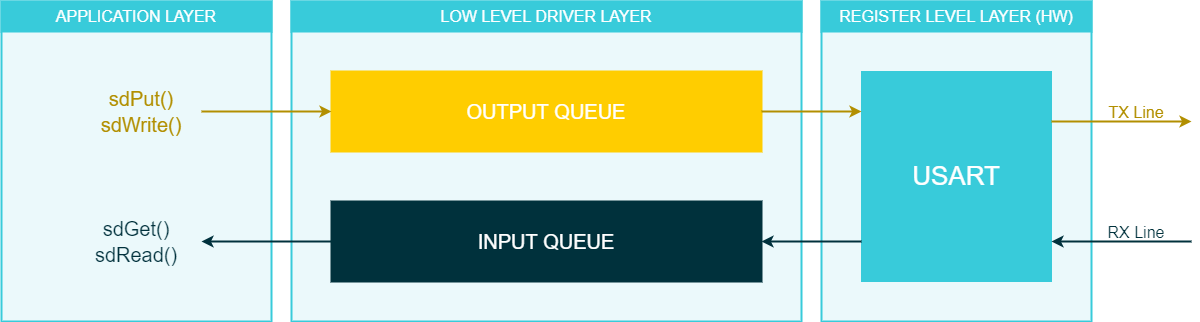

The diagram above was exported from draw.io. Its source (the exported page's mxGraphModel, read from the mxfile embedded in the PNG):
<mxGraphModel dx="2272" dy="822" grid="1" gridSize="10" guides="1" tooltips="1" connect="1" arrows="1" fold="1" page="1" pageScale="1" pageWidth="850" pageHeight="1100" math="0" shadow="0">
  <root>
    <mxCell id="0" />
    <mxCell id="1" parent="0" />
    <mxCell id="6bU_Oo8ePaseiYC9n5y1-15" value="" style="rounded=0;whiteSpace=wrap;html=1;fontFamily=Arial;fontSize=20;fontColor=#24838D;strokeColor=#38CBDA;strokeWidth=2;fillColor=#EBF9FB;" parent="1" vertex="1">
      <mxGeometry x="-510" y="80" width="510" height="320" as="geometry" />
    </mxCell>
    <mxCell id="6bU_Oo8ePaseiYC9n5y1-18" value="LOW LEVEL DRIVER LAYER" style="rounded=0;whiteSpace=wrap;html=1;fontFamily=Arial;fontSize=16;fontColor=#FFFFFF;strokeColor=#38CBDA;strokeWidth=2;fillColor=#38CBDA;" parent="1" vertex="1">
      <mxGeometry x="-510" y="80" width="510" height="30" as="geometry" />
    </mxCell>
    <mxCell id="6bU_Oo8ePaseiYC9n5y1-10" value="" style="rounded=0;whiteSpace=wrap;html=1;fontFamily=Arial;fontSize=20;fontColor=#24838D;strokeColor=#38CBDA;strokeWidth=2;fillColor=#EBF9FB;" parent="1" vertex="1">
      <mxGeometry x="-800" y="80" width="270" height="320" as="geometry" />
    </mxCell>
    <mxCell id="6bU_Oo8ePaseiYC9n5y1-1" value="OUTPUT QUEUE" style="rounded=0;whiteSpace=wrap;html=1;fontFamily=Arial;fontSize=20;fontColor=#FFFFFF;strokeColor=#FFCD00;strokeWidth=2;fillColor=#FFCD00;" parent="1" vertex="1">
      <mxGeometry x="-470" y="150" width="430" height="80" as="geometry" />
    </mxCell>
    <mxCell id="6bU_Oo8ePaseiYC9n5y1-3" value="INPUT QUEUE" style="rounded=0;whiteSpace=wrap;html=1;fontFamily=Arial;fontSize=20;fontColor=#FFFFFF;strokeColor=#00313C;strokeWidth=2;fillColor=#00313C;" parent="1" vertex="1">
      <mxGeometry x="-470" y="280" width="430" height="80" as="geometry" />
    </mxCell>
    <mxCell id="6bU_Oo8ePaseiYC9n5y1-4" value="" style="endArrow=classic;html=1;fontFamily=Arial;fontSize=20;fontColor=#101820;strokeColor=#B28F00;strokeWidth=2;fillColor=none;entryX=0;entryY=0.5;entryDx=0;entryDy=0;" parent="1" target="6bU_Oo8ePaseiYC9n5y1-1" edge="1">
      <mxGeometry width="50" height="50" relative="1" as="geometry">
        <mxPoint x="-600" y="190" as="sourcePoint" />
        <mxPoint x="-570" y="160" as="targetPoint" />
      </mxGeometry>
    </mxCell>
    <mxCell id="6bU_Oo8ePaseiYC9n5y1-6" value="" style="endArrow=classic;html=1;fontFamily=Arial;fontSize=20;fontColor=#101820;strokeWidth=2;fillColor=#4DB182;exitX=0;exitY=0.5;exitDx=0;exitDy=0;strokeColor=#00313C;" parent="1" source="6bU_Oo8ePaseiYC9n5y1-3" edge="1">
      <mxGeometry width="50" height="50" relative="1" as="geometry">
        <mxPoint x="-280" y="510" as="sourcePoint" />
        <mxPoint x="-600" y="320" as="targetPoint" />
      </mxGeometry>
    </mxCell>
    <mxCell id="6bU_Oo8ePaseiYC9n5y1-8" value="&lt;font&gt;sdPut()&lt;/font&gt;" style="rounded=0;whiteSpace=wrap;html=1;fontFamily=Arial;fontSize=20;strokeWidth=2;fillColor=none;strokeColor=none;fontStyle=0;fontColor=#B28F00;" parent="1" vertex="1">
      <mxGeometry x="-700" y="164.67000000000002" width="80" height="25.33" as="geometry" />
    </mxCell>
    <mxCell id="6bU_Oo8ePaseiYC9n5y1-9" value="&lt;font&gt;sdWrite()&lt;/font&gt;" style="rounded=0;whiteSpace=wrap;html=1;fontFamily=Arial;fontSize=20;strokeWidth=2;fillColor=none;strokeColor=none;fontStyle=0;fontColor=#B28F00;" parent="1" vertex="1">
      <mxGeometry x="-700" y="190" width="80" height="25.33" as="geometry" />
    </mxCell>
    <mxCell id="6bU_Oo8ePaseiYC9n5y1-11" value="APPLICATION LAYER" style="rounded=0;whiteSpace=wrap;html=1;fontFamily=Arial;fontSize=16;fontColor=#FFFFFF;strokeColor=#38CBDA;strokeWidth=2;fillColor=#38CBDA;" parent="1" vertex="1">
      <mxGeometry x="-800" y="80" width="270" height="30" as="geometry" />
    </mxCell>
    <mxCell id="6bU_Oo8ePaseiYC9n5y1-12" value="&lt;font&gt;sdGet()&lt;/font&gt;" style="rounded=0;whiteSpace=wrap;html=1;fontFamily=Arial;fontSize=20;strokeWidth=2;fillColor=none;strokeColor=none;fontColor=#00313C;" parent="1" vertex="1">
      <mxGeometry x="-705" y="294.67" width="80" height="25.33" as="geometry" />
    </mxCell>
    <mxCell id="6bU_Oo8ePaseiYC9n5y1-13" value="&lt;font&gt;sdRead()&lt;/font&gt;" style="rounded=0;whiteSpace=wrap;html=1;fontFamily=Arial;fontSize=20;strokeWidth=2;fillColor=none;strokeColor=none;fontColor=#00313C;" parent="1" vertex="1">
      <mxGeometry x="-705" y="320" width="80" height="25.33" as="geometry" />
    </mxCell>
    <mxCell id="6bU_Oo8ePaseiYC9n5y1-23" value="" style="rounded=0;whiteSpace=wrap;html=1;fontFamily=Arial;fontSize=20;fontColor=#24838D;strokeColor=#38CBDA;strokeWidth=2;fillColor=#EBF9FB;" parent="1" vertex="1">
      <mxGeometry x="20" y="80" width="270" height="320" as="geometry" />
    </mxCell>
    <mxCell id="6bU_Oo8ePaseiYC9n5y1-26" value="REGISTER LEVEL LAYER (HW)" style="rounded=0;whiteSpace=wrap;html=1;fontFamily=Arial;fontSize=16;fontColor=#FFFFFF;strokeColor=#38CBDA;strokeWidth=2;fillColor=#38CBDA;" parent="1" vertex="1">
      <mxGeometry x="20" y="80" width="270" height="30" as="geometry" />
    </mxCell>
    <mxCell id="X5YR1W0gCdwu_lIcWdSR-216" value="&lt;font style=&quot;font-size: 26px;&quot;&gt;USART&lt;/font&gt;" style="rounded=0;whiteSpace=wrap;html=1;fillColor=#38CBDA;strokeWidth=1;fontSize=26;fontColor=#FFFFFF;strokeColor=#38CBDA;" parent="1" vertex="1">
      <mxGeometry x="60" y="150" width="190" height="210" as="geometry" />
    </mxCell>
    <mxCell id="X5YR1W0gCdwu_lIcWdSR-218" value="" style="endArrow=classic;html=1;strokeWidth=2;fontColor=#00AE65;fontSize=14;fontStyle=1;fillColor=#4DB182;labelBackgroundColor=none;verticalAlign=top;strokeColor=#00313C;" parent="1" edge="1">
      <mxGeometry x="-610.2800000000001" y="214.67" width="50" height="50" as="geometry">
        <mxPoint x="390" y="320" as="sourcePoint" />
        <mxPoint x="250" y="320" as="targetPoint" />
      </mxGeometry>
    </mxCell>
    <mxCell id="X5YR1W0gCdwu_lIcWdSR-217" value="" style="endArrow=classic;html=1;strokeWidth=2;strokeColor=#B28F00;fontColor=#0067B9;fontSize=14;fontStyle=1;fillColor=none;verticalAlign=bottom;labelBackgroundColor=none;" parent="1" edge="1">
      <mxGeometry x="-610.2800000000001" y="214.67" width="50" height="50" as="geometry">
        <mxPoint x="250" y="200" as="sourcePoint" />
        <mxPoint x="390" y="200" as="targetPoint" />
      </mxGeometry>
    </mxCell>
    <mxCell id="6bU_Oo8ePaseiYC9n5y1-29" value="TX Line" style="rounded=0;fontFamily=Arial;fontSize=16;strokeWidth=2;labelBackgroundColor=none;fillColor=none;strokeColor=none;align=center;fontColor=#B28F00;" parent="1" vertex="1">
      <mxGeometry x="290" y="180" width="90" height="20" as="geometry" />
    </mxCell>
    <mxCell id="6bU_Oo8ePaseiYC9n5y1-30" value="RX Line" style="rounded=0;fontFamily=Arial;fontSize=16;strokeWidth=2;labelBackgroundColor=none;fillColor=none;strokeColor=none;align=center;fontColor=#00313C;" parent="1" vertex="1">
      <mxGeometry x="290" y="300" width="90" height="20" as="geometry" />
    </mxCell>
    <mxCell id="6bU_Oo8ePaseiYC9n5y1-31" value="" style="endArrow=classic;html=1;fontFamily=Arial;fontSize=20;fontColor=#101820;strokeColor=#B28F00;strokeWidth=2;fillColor=none;exitX=1;exitY=0.5;exitDx=0;exitDy=0;" parent="1" source="6bU_Oo8ePaseiYC9n5y1-1" edge="1">
      <mxGeometry width="50" height="50" relative="1" as="geometry">
        <mxPoint x="-20" y="180" as="sourcePoint" />
        <mxPoint x="60" y="190" as="targetPoint" />
      </mxGeometry>
    </mxCell>
    <mxCell id="6bU_Oo8ePaseiYC9n5y1-32" value="" style="endArrow=classic;html=1;fontFamily=Arial;fontSize=20;fontColor=#101820;strokeWidth=2;fillColor=#4DB182;entryX=1;entryY=0.5;entryDx=0;entryDy=0;strokeColor=#00313C;" parent="1" target="6bU_Oo8ePaseiYC9n5y1-3" edge="1">
      <mxGeometry width="50" height="50" relative="1" as="geometry">
        <mxPoint x="60" y="320" as="sourcePoint" />
        <mxPoint x="-10" y="290" as="targetPoint" />
      </mxGeometry>
    </mxCell>
  </root>
</mxGraphModel>